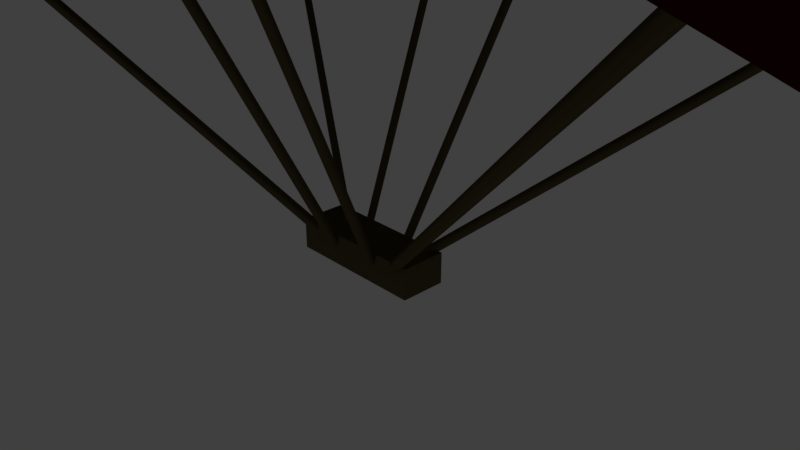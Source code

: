 # Source: parachute.blend  (saved by Blender 2.78.0; exported with 4.5.12 LTS)
import bpy
from mathutils import Matrix  # noqa: F401  (used for matrix-valued properties, if any)

bpy.ops.wm.read_factory_settings(use_empty=True)
scene = bpy.context.scene
scene.name = 'Scene'

# ---- collections
col_collection_1 = bpy.data.collections.new('Collection 1'); scene.collection.children.link(col_collection_1)

# ---- materials (node trees are filled in below, after node groups)
mat_2 = bpy.data.materials.new('2')
mat_2.alpha_threshold = 0.0
mat_2.use_transparent_shadow = False
mat_2.diffuse_color = (0.1237, 0.09952, 0.04454, 1.0)
mat_2.roughness = 0.5
mat_3 = bpy.data.materials.new('3')
mat_3.alpha_threshold = 0.0
mat_3.use_transparent_shadow = False
mat_3.diffuse_color = (0.05497, 0.0, 0.004784, 1.0)
mat_3.roughness = 0.5

# ---- material node trees

# ---- world
world_world = bpy.data.worlds.new('World'); scene.world = world_world
world_world.color = (0.05088, 0.05088, 0.05088)
world_world.use_sun_shadow = False
world_world.sun_shadow_jitter_overblur = 0.0
world_world.cycles.sampling_method = 'MANUAL'

# ---- cameras
cam_camera = bpy.data.cameras.new('Camera')
cam_camera.clip_end = 100.0
cam_camera.lens = 35.0
cam_camera.sensor_width = 32.0
cam_camera.sensor_height = 18.0
cam_camera.ortho_scale = 7.314
cam_camera.dof.focus_distance = 0.0
cam_camera.dof.aperture_fstop = 128.0

# ---- lights
light_lamp = bpy.data.lights.new('Lamp', 'POINT')
light_lamp.transmission_factor = 0.0
light_lamp.cutoff_distance = 30.0
light_lamp.energy = 100.0
light_lamp.shadow_buffer_clip_start = 1.001
light_lamp.shadow_soft_size = 0.1
light_lamp.shadow_maximum_resolution = 0.006
light_lamp.use_absolute_resolution = True

# ---- meshes
me_cube_000 = bpy.data.meshes.new('Cube.000')
me_cube_000.from_pydata([(6.369, 3.534, 5.211), (6.317, 3.493, 5.29), (6.369, 3.404, 5.278), (6.421, 3.446, 5.198), (0.6592, 0.2853, 0.09432), (0.6074, 0.244, 0.1735), (0.6592, 0.1556, 0.1612), (0.711, 0.1969, 0.08207), (1.1, -3.398, 6.945), (1.027, -3.468, 6.921), (1.1, -3.53, 6.883), (1.172, -3.461, 6.908), (0.3433, -0.2051, 0.1589), (0.2706, -0.2743, 0.1344), (0.3433, -0.3372, 0.09669), (0.4159, -0.268, 0.1211), (6.368, -3.403, 5.283), (6.315, -3.491, 5.286), (6.368, -3.526, 5.205), (6.422, -3.438, 5.202), (0.6584, -0.1417, 0.167), (0.6052, -0.2302, 0.17), (0.6584, -0.2649, 0.08854), (0.7116, -0.1764, 0.08558), (-1.101, 3.538, 6.888), (-1.028, 3.472, 6.921), (-1.101, 3.401, 6.94), (-1.173, 3.467, 6.907), (-0.3441, 0.3566, 0.1019), (-0.2715, 0.291, 0.1349), (-0.3441, 0.22, 0.1536), (-0.4167, 0.2856, 0.1207), (-6.369, 3.534, 5.211), (-6.317, 3.493, 5.29), (-6.369, 3.404, 5.278), (-6.421, 3.446, 5.198), (-0.6592, 0.2853, 0.09432), (-0.6074, 0.244, 0.1735), (-0.6592, 0.1556, 0.1612), (-0.711, 0.1969, 0.08207), (-1.1, -3.398, 6.945), (-1.027, -3.468, 6.921), (-1.1, -3.53, 6.883), (-1.172, -3.461, 6.908), (-0.3433, -0.2051, 0.1589), (-0.2706, -0.2743, 0.1344), (-0.3433, -0.3372, 0.09669), (-0.4159, -0.268, 0.1211), (-6.368, -3.403, 5.283), (-6.315, -3.491, 5.286), (-6.368, -3.526, 5.205), (-6.422, -3.438, 5.202), (-0.6584, -0.1417, 0.167), (-0.6052, -0.2302, 0.17), (-0.6584, -0.2649, 0.08854), (-0.7116, -0.1764, 0.08558), (-7.151, -4.707, 4.583), (-8.102, -4.707, 6.862), (-7.151, 4.78, 4.583), (-8.102, 4.78, 6.862), (7.367, -4.707, 4.583), (7.987, -4.707, 6.696), (7.367, 4.78, 4.583), (7.987, 4.78, 6.696), (-3.339, 4.78, 5.968), (-3.339, 4.78, 9.032), (-3.339, -4.707, 5.968), (-3.339, -4.707, 9.032), (3.266, 4.78, 9.032), (3.266, -4.707, 5.968), (3.266, 4.78, 5.968), (3.266, -4.707, 9.032), (-0.9539, -0.2764, -0.1645), (-0.9539, -0.2764, 0.2615), (-0.9539, 0.3475, -0.1645), (-0.9539, 0.3475, 0.2615), (0.9539, -0.2764, -0.1645), (0.9539, -0.2764, 0.2615), (0.9539, 0.3475, -0.1645), (0.9539, 0.3475, 0.2615), (1.101, 3.538, 6.888), (1.028, 3.472, 6.921), (1.101, 3.401, 6.94), (1.173, 3.467, 6.907), (0.3441, 0.3566, 0.1019), (0.2715, 0.291, 0.1349), (0.3441, 0.22, 0.1536), (0.4167, 0.2856, 0.1207)], [], [(0, 3, 7, 4), (1, 0, 4, 5), (2, 1, 5, 6), (3, 2, 6, 7), (8, 11, 15, 12), (9, 8, 12, 13), (10, 9, 13, 14), (11, 10, 14, 15), (16, 19, 23, 20), (17, 16, 20, 21), (18, 17, 21, 22), (19, 18, 22, 23), (24, 28, 31, 27), (25, 29, 28, 24), (26, 30, 29, 25), (27, 31, 30, 26), (32, 36, 39, 35), (33, 37, 36, 32), (34, 38, 37, 33), (35, 39, 38, 34), (40, 44, 47, 43), (41, 45, 44, 40), (42, 46, 45, 41), (43, 47, 46, 42), (48, 52, 55, 51), (49, 53, 52, 48), (50, 54, 53, 49), (51, 55, 54, 50), (56, 57, 59, 58), (70, 68, 63, 62), (62, 63, 61, 60), (66, 67, 57, 56), (70, 62, 60, 69), (65, 59, 57, 67), (68, 65, 67, 71), (58, 64, 66, 56), (69, 71, 67, 66), (58, 59, 65, 64), (60, 61, 71, 69), (63, 68, 71, 61), (64, 70, 69, 66), (64, 65, 68, 70), (72, 73, 75, 74), (74, 75, 79, 78), (78, 79, 77, 76), (76, 77, 73, 72), (74, 78, 76, 72), (79, 75, 73, 77), (80, 83, 87, 84), (81, 80, 84, 85), (82, 81, 85, 86), (83, 82, 86, 87)])
me_cube_000.polygons.foreach_set('use_smooth', [1, 1, 1, 1, 1, 1, 1, 1, 1, 1, 1, 1, 1, 1, 1, 1, 1, 1, 1, 1, 1, 1, 1, 1, 1, 1, 1, 1, 0, 0, 0, 0, 0, 0, 0, 0, 0, 0, 0, 0, 0, 0, 0, 0, 0, 0, 0, 0, 1, 1, 1, 1])
me_cube_000.polygons.foreach_set('material_index', [0, 0, 0, 0, 0, 0, 0, 0, 0, 0, 0, 0, 0, 0, 0, 0, 0, 0, 0, 0, 0, 0, 0, 0, 0, 0, 0, 0, 1, 1, 1, 1, 1, 1, 1, 1, 1, 1, 1, 1, 1, 1, 0, 0, 0, 0, 0, 0, 0, 0, 0, 0])
me_cube_000.materials.append(mat_2)
me_cube_000.materials.append(mat_3)
me_cube_000.use_remesh_preserve_volume = False
me_cube_000.use_remesh_preserve_attributes = False
me_cube_000.use_mirror_vertex_groups = False
me_cube_000.update()

# ---- objects
ob_root = bpy.data.objects.new('Root', None)
ob_parachutemesh = bpy.data.objects.new('parachuteMesh', me_cube_000)
ob_lamp = bpy.data.objects.new('Lamp', light_lamp)
ob_camera = bpy.data.objects.new('Camera', cam_camera)

# ---- transforms, parenting, visibility, modifiers, constraints
ob_root.location = (0.0, 0.0, 0.0)
ob_root.empty_image_offset = (0.0, 0.0)
ob_root.lineart.crease_threshold = 0.0
ob_parachutemesh.parent = ob_root
ob_parachutemesh.location = (0.0, 0.0, 0.0)
ob_parachutemesh.lineart.crease_threshold = 0.0
ob_lamp.location = (4.076, 1.005, 5.904)
ob_lamp.rotation_euler = (0.6503, 0.05522, 1.866)
ob_lamp.lock_rotations_4d = False
ob_lamp.empty_display_type = 'ARROWS'
ob_lamp.color = (0.0, 0.0, 0.0, 0.0)
ob_lamp.lineart.crease_threshold = 0.0
ob_camera.location = (7.481, -6.508, 5.344)
ob_camera.rotation_euler = (1.109, 0.0, 0.8149)
ob_camera.lock_rotations_4d = False
ob_camera.empty_display_type = 'ARROWS'
ob_camera.color = (0.0, 0.0, 0.0, 0.0)
ob_camera.display_type = 'WIRE'
ob_camera.lineart.crease_threshold = 0.0

# ---- collection membership
col_collection_1.objects.link(ob_root)
col_collection_1.objects.link(ob_parachutemesh)
col_collection_1.objects.link(ob_lamp)
col_collection_1.objects.link(ob_camera)

# ---- scene / render settings (as saved in the file)
scene.camera = ob_camera
scene.frame_start = 1; scene.frame_end = 11; scene.frame_set(13)
scene.render.engine = 'BLENDER_EEVEE_NEXT'
scene.render.resolution_percentage = 50
scene.render.dither_intensity = 0.0
scene.cycles.use_denoising = False
scene.cycles.samples = 128
scene.cycles.sampling_pattern = 'TABULATED_SOBOL'
scene.cycles.light_sampling_threshold = 0.0
scene.cycles.use_adaptive_sampling = False
scene.cycles.use_light_tree = False
scene.cycles.blur_glossy = 0.0
scene.cycles.sample_clamp_indirect = 0.0
scene.view_settings.view_transform = 'Standard'
bpy.context.view_layer.update()
